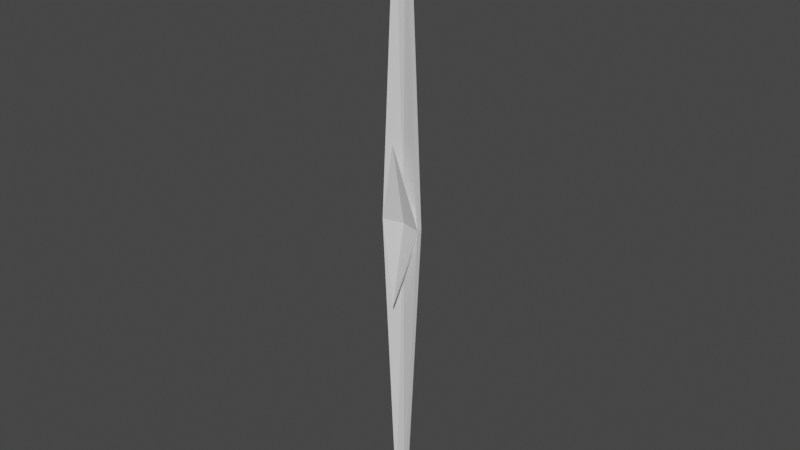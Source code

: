 # Source: steppylegs_foot.blend  (saved by Blender 2.80.75; exported with 4.5.12 LTS)
import bpy
from mathutils import Matrix  # noqa: F401  (used for matrix-valued properties, if any)

bpy.ops.wm.read_factory_settings(use_empty=True)
scene = bpy.context.scene
scene.name = 'Scene'

# ---- world
world_world = bpy.data.worlds.new('World'); scene.world = world_world
world_world.use_nodes = True; world_world.node_tree.nodes.clear()
_N = world_world.node_tree.nodes; _L = world_world.node_tree.links
n0 = _N.new('ShaderNodeOutputWorld'); n0.name = 'World Output'; n0.location = (300, 300)
n1 = _N.new('ShaderNodeBackground'); n1.name = 'Background'; n1.location = (10, 300)
n1.inputs[0].default_value = (0.05088, 0.05088, 0.05088, 1.0)
_L.new(n1.outputs[0], n0.inputs[0])
n0.is_active_output = True
world_world.color = (0.05088, 0.05088, 0.05088)
world_world.use_sun_shadow = False
world_world.sun_shadow_jitter_overblur = 0.0

# ---- meshes
me_cube_001 = bpy.data.meshes.new('Cube.001')
me_cube_001.from_pydata([(-0.125, 0.04167, 7.5), (-0.5, 0.04167, 1.629e-07), (-0.125, -0.08333, 7.5), (-0.5, -0.08333, 1.629e-07), (0.125, 0.04167, 7.5), (0.5, 0.04167, -1.629e-07), (0.125, -0.08333, 7.5), (0.5, -0.08333, -1.629e-07), (-6.517e-07, -0.3333, -2.0), (0.1667, 0.1667, -5.431e-08), (-0.1667, 0.1667, 5.431e-08), (2.444e-06, 0.1667, 7.5), (0.0, 0.04167, 0.0)], [], [(0, 1, 3, 2), (2, 12, 6), (6, 7, 5, 4), (4, 5, 9, 11), (2, 6, 4, 11, 0), (10, 8, 1), (12, 3, 8), (7, 12, 8), (5, 7, 8), (8, 10, 9), (9, 5, 8), (11, 10, 1, 0), (11, 9, 10), (6, 12, 7), (3, 1, 8), (12, 2, 3)])
_uv = me_cube_001.uv_layers.new(name='UVMap')
_uv.uv.foreach_set('vector', [0.375, 0.0, 0.625, 0.0, 0.625, 0.25, 0.375, 0.25, 0.375, 0.25, 0.625, 0.375, 0.375, 0.5, 0.375, 0.5, 0.625, 0.5, 0.625, 0.75, 0.375, 0.75, 0.375, 0.75, 0.625, 0.75, 0.625, 0.8333, 0.375, 0.875, 0.125, 0.5, 0.375, 0.5, 0.375, 0.75, 0.25, 0.75, 0.125, 0.75, 0.625, 0.9167, 0.625, 1.0, 0.625, 0.0, 0.625, 0.375, 0.625, 0.25, 0.625, 0.5, 0.625, 0.5, 0.625, 0.375, 0.625, 0.5, 0.625, 0.75, 0.625, 0.5, 0.625, 0.75, 0.625, 1.0, 0.625, 0.9167, 0.625, 0.8333, 0.625, 0.8333, 0.625, 0.75, 0.625, 1.0, 0.375, 0.875, 0.625, 0.9167, 0.625, 1.0, 0.375, 1.0, 0.375, 0.875, 0.625, 0.8333, 0.625, 0.9167, 0.375, 0.5, 0.625, 0.375, 0.625, 0.5, 0.625, 0.25, 0.625, 0.0, 0.625, 0.5, 0.625, 0.375, 0.375, 0.25, 0.625, 0.25])
me_cube_001.use_remesh_preserve_volume = False
me_cube_001.use_remesh_preserve_attributes = False
me_cube_001.use_mirror_vertex_groups = False
me_cube_001.update()
me_cube_002 = bpy.data.meshes.new('Cube.002')
me_cube_002.from_pydata([(0.125, 0.04167, -7.5), (0.5, 0.04167, -3.258e-07), (0.125, -0.08333, -7.5), (0.5, -0.08333, -3.258e-07), (-0.125, 0.04167, -7.5), (-0.5, 0.04167, 3.258e-07), (-0.125, -0.08333, -7.5), (-0.5, -0.08333, 3.258e-07), (1.303e-06, -0.3333, 2.0), (-0.1667, 0.1667, 1.086e-07), (0.1667, 0.1667, -1.086e-07), (-4.888e-06, 0.1667, -7.5), (0.0, 0.04167, 0.0)], [], [(0, 1, 3, 2), (2, 12, 6), (6, 7, 5, 4), (4, 5, 9, 11), (2, 6, 4, 11, 0), (10, 8, 1), (12, 3, 8), (7, 12, 8), (5, 7, 8), (8, 10, 9), (9, 5, 8), (11, 10, 1, 0), (11, 9, 10), (6, 12, 7), (3, 1, 8), (12, 2, 3)])
_uv = me_cube_002.uv_layers.new(name='UVMap')
_uv.uv.foreach_set('vector', [0.375, 0.0, 0.625, 0.0, 0.625, 0.25, 0.375, 0.25, 0.375, 0.25, 0.625, 0.375, 0.375, 0.5, 0.375, 0.5, 0.625, 0.5, 0.625, 0.75, 0.375, 0.75, 0.375, 0.75, 0.625, 0.75, 0.625, 0.8333, 0.375, 0.875, 0.125, 0.5, 0.375, 0.5, 0.375, 0.75, 0.25, 0.75, 0.125, 0.75, 0.625, 0.9167, 0.625, 1.0, 0.625, 0.0, 0.625, 0.375, 0.625, 0.25, 0.625, 0.5, 0.625, 0.5, 0.625, 0.375, 0.625, 0.5, 0.625, 0.75, 0.625, 0.5, 0.625, 0.75, 0.625, 1.0, 0.625, 0.9167, 0.625, 0.8333, 0.625, 0.8333, 0.625, 0.75, 0.625, 1.0, 0.375, 0.875, 0.625, 0.9167, 0.625, 1.0, 0.375, 1.0, 0.375, 0.875, 0.625, 0.8333, 0.625, 0.9167, 0.375, 0.5, 0.625, 0.375, 0.625, 0.5, 0.625, 0.25, 0.625, 0.0, 0.625, 0.5, 0.625, 0.375, 0.375, 0.25, 0.625, 0.25])
me_cube_002.use_remesh_preserve_volume = False
me_cube_002.use_remesh_preserve_attributes = False
me_cube_002.use_mirror_vertex_groups = False
me_cube_002.update()

# ---- objects
ob_steppylegs_footleft = bpy.data.objects.new('steppylegs_footleft', me_cube_001)
ob_steppylegs_footright = bpy.data.objects.new('steppylegs_footright', me_cube_002)

# ---- transforms, parenting, visibility, modifiers, constraints
ob_steppylegs_footleft.location = (0.0, 0.0, 0.0)
ob_steppylegs_footleft.lineart.crease_threshold = 0.0
ob_steppylegs_footright.location = (0.0, 0.0, 0.0)
ob_steppylegs_footright.lineart.crease_threshold = 0.0

# ---- collection membership
scene.collection.objects.link(ob_steppylegs_footleft)
scene.collection.objects.link(ob_steppylegs_footright)

# ---- scene / render settings (as saved in the file)
scene.frame_start = 1; scene.frame_end = 250; scene.frame_set(1)
scene.render.engine = 'BLENDER_EEVEE_NEXT'
scene.cycles.use_denoising = False
scene.cycles.samples = 128
scene.cycles.sampling_pattern = 'TABULATED_SOBOL'
scene.cycles.use_adaptive_sampling = False
scene.cycles.use_light_tree = False
scene.view_settings.view_transform = 'Filmic'
bpy.context.view_layer.update()

# ---- added for rendering (the .blend has no active camera and no usable light): camera, sun
cam_auto = bpy.data.cameras.new('AutoCamera')
cam_auto.lens = 50.0
cam_auto.sensor_width = 36.0
cam_auto.clip_end = 1000.0
ob_auto_camera = bpy.data.objects.new('AutoCamera', cam_auto)
scene.collection.objects.link(ob_auto_camera)
ob_auto_camera.location = (13.9169, -16.7836, 11.1335)
ob_auto_camera.rotation_euler = (1.09748, -7.21219e-08, 0.694738)
scene.camera = ob_auto_camera
light_auto_sun = bpy.data.lights.new('AutoSun', 'SUN')
light_auto_sun.energy = 3.0
light_auto_sun.angle = 0.0523599
ob_auto_sun = bpy.data.objects.new('AutoSun', light_auto_sun)
scene.collection.objects.link(ob_auto_sun)
ob_auto_sun.rotation_euler = (0.872665, 0.174533, 0.523599)
bpy.context.view_layer.update()
